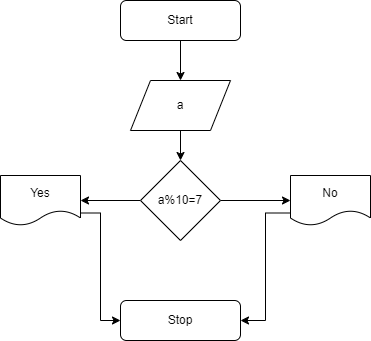

The diagram above was exported from draw.io. Its source (the exported page's mxGraphModel, read from the mxfile embedded in the PNG):
<mxGraphModel dx="508" dy="421" grid="1" gridSize="10" guides="1" tooltips="1" connect="1" arrows="1" fold="1" page="1" pageScale="1" pageWidth="850" pageHeight="1100" math="0" shadow="0">
  <root>
    <mxCell id="0" />
    <mxCell id="1" parent="0" />
    <mxCell id="R0T2lmju7bNJa3ugSEON-1" value="Stop" style="rounded=1;whiteSpace=wrap;html=1;fontSize=12;glass=0;strokeWidth=1;shadow=0;" parent="1" vertex="1">
      <mxGeometry x="150" y="500" width="120" height="40" as="geometry" />
    </mxCell>
    <mxCell id="E0v9-oPK2W6ZW-G0JDEB-2" style="edgeStyle=orthogonalEdgeStyle;rounded=0;orthogonalLoop=1;jettySize=auto;html=1;exitX=0.5;exitY=1;exitDx=0;exitDy=0;entryX=0.5;entryY=0;entryDx=0;entryDy=0;" parent="1" source="R0T2lmju7bNJa3ugSEON-2" target="E0v9-oPK2W6ZW-G0JDEB-1" edge="1">
      <mxGeometry relative="1" as="geometry" />
    </mxCell>
    <mxCell id="R0T2lmju7bNJa3ugSEON-2" value="Start" style="rounded=1;whiteSpace=wrap;html=1;fontSize=12;glass=0;strokeWidth=1;shadow=0;" parent="1" vertex="1">
      <mxGeometry x="150" y="200" width="120" height="40" as="geometry" />
    </mxCell>
    <mxCell id="9nQvSxDQBTJISTv1HAR9-2" style="edgeStyle=orthogonalEdgeStyle;rounded=0;orthogonalLoop=1;jettySize=auto;html=1;exitX=0.5;exitY=1;exitDx=0;exitDy=0;entryX=0.5;entryY=0;entryDx=0;entryDy=0;" parent="1" source="E0v9-oPK2W6ZW-G0JDEB-1" target="9nQvSxDQBTJISTv1HAR9-1" edge="1">
      <mxGeometry relative="1" as="geometry" />
    </mxCell>
    <mxCell id="E0v9-oPK2W6ZW-G0JDEB-1" value="a" style="shape=parallelogram;perimeter=parallelogramPerimeter;whiteSpace=wrap;html=1;fixedSize=1;" parent="1" vertex="1">
      <mxGeometry x="160" y="280" width="100" height="50" as="geometry" />
    </mxCell>
    <mxCell id="9nQvSxDQBTJISTv1HAR9-4" style="edgeStyle=orthogonalEdgeStyle;rounded=0;orthogonalLoop=1;jettySize=auto;html=1;exitX=0;exitY=0.5;exitDx=0;exitDy=0;entryX=1;entryY=0.5;entryDx=0;entryDy=0;" parent="1" source="9nQvSxDQBTJISTv1HAR9-1" target="9nQvSxDQBTJISTv1HAR9-3" edge="1">
      <mxGeometry relative="1" as="geometry" />
    </mxCell>
    <mxCell id="9nQvSxDQBTJISTv1HAR9-6" style="edgeStyle=orthogonalEdgeStyle;rounded=0;orthogonalLoop=1;jettySize=auto;html=1;exitX=1;exitY=0.5;exitDx=0;exitDy=0;entryX=0;entryY=0.5;entryDx=0;entryDy=0;" parent="1" source="9nQvSxDQBTJISTv1HAR9-1" target="9nQvSxDQBTJISTv1HAR9-9" edge="1">
      <mxGeometry relative="1" as="geometry">
        <mxPoint x="290" y="400" as="targetPoint" />
      </mxGeometry>
    </mxCell>
    <mxCell id="9nQvSxDQBTJISTv1HAR9-1" value="a%10=7" style="rhombus;whiteSpace=wrap;html=1;" parent="1" vertex="1">
      <mxGeometry x="170" y="360" width="80" height="80" as="geometry" />
    </mxCell>
    <mxCell id="9nQvSxDQBTJISTv1HAR9-7" style="edgeStyle=orthogonalEdgeStyle;rounded=0;orthogonalLoop=1;jettySize=auto;html=1;exitX=1;exitY=0.75;exitDx=0;exitDy=0;entryX=0;entryY=0.5;entryDx=0;entryDy=0;" parent="1" source="9nQvSxDQBTJISTv1HAR9-3" target="R0T2lmju7bNJa3ugSEON-1" edge="1">
      <mxGeometry relative="1" as="geometry" />
    </mxCell>
    <mxCell id="9nQvSxDQBTJISTv1HAR9-3" value="Yes" style="shape=document;whiteSpace=wrap;html=1;boundedLbl=1;" parent="1" vertex="1">
      <mxGeometry x="30" y="375" width="80" height="50" as="geometry" />
    </mxCell>
    <mxCell id="9nQvSxDQBTJISTv1HAR9-10" style="edgeStyle=orthogonalEdgeStyle;rounded=0;orthogonalLoop=1;jettySize=auto;html=1;exitX=0;exitY=0.75;exitDx=0;exitDy=0;entryX=1;entryY=0.5;entryDx=0;entryDy=0;" parent="1" source="9nQvSxDQBTJISTv1HAR9-9" target="R0T2lmju7bNJa3ugSEON-1" edge="1">
      <mxGeometry relative="1" as="geometry" />
    </mxCell>
    <mxCell id="9nQvSxDQBTJISTv1HAR9-9" value="No" style="shape=document;whiteSpace=wrap;html=1;boundedLbl=1;" parent="1" vertex="1">
      <mxGeometry x="320" y="375" width="80" height="50" as="geometry" />
    </mxCell>
  </root>
</mxGraphModel>